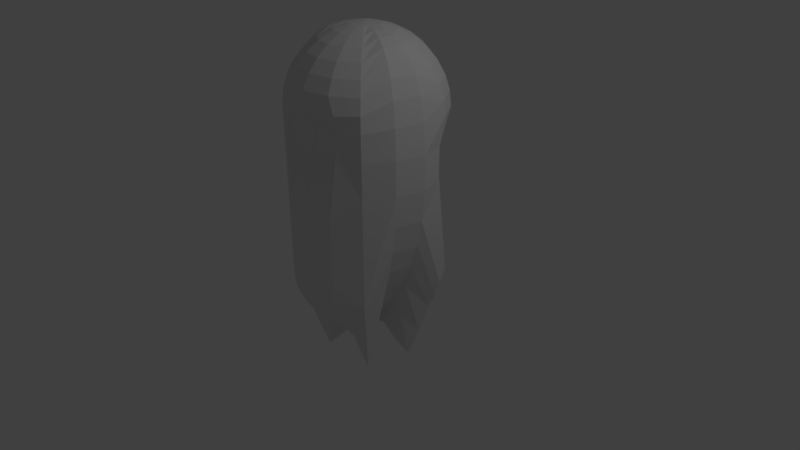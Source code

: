 # Source: ALien.blend  (saved by Blender 2.78.0; exported with 4.5.12 LTS)
import bpy
from mathutils import Matrix  # noqa: F401  (used for matrix-valued properties, if any)

bpy.ops.wm.read_factory_settings(use_empty=True)
scene = bpy.context.scene
scene.name = 'Scene'

# ---- collections
col_collection_1 = bpy.data.collections.new('Collection 1'); scene.collection.children.link(col_collection_1)

# ---- world
world_world = bpy.data.worlds.new('World'); scene.world = world_world
world_world.color = (0.05088, 0.05088, 0.05088)
world_world.use_sun_shadow = False
world_world.sun_shadow_jitter_overblur = 0.0
world_world.cycles.sampling_method = 'MANUAL'

# ---- cameras
cam_camera = bpy.data.cameras.new('Camera')
cam_camera.clip_end = 100.0
cam_camera.lens = 35.0
cam_camera.sensor_width = 32.0
cam_camera.sensor_height = 18.0
cam_camera.ortho_scale = 7.314
cam_camera.dof.focus_distance = 0.0
cam_camera.dof.aperture_fstop = 128.0

# ---- lights
light_lamp = bpy.data.lights.new('Lamp', 'POINT')
light_lamp.transmission_factor = 0.0
light_lamp.cutoff_distance = 30.0
light_lamp.energy = 100.0
light_lamp.shadow_buffer_clip_start = 1.001
light_lamp.shadow_soft_size = 0.1
light_lamp.shadow_maximum_resolution = 0.006
light_lamp.use_absolute_resolution = True

# ---- meshes
me_sphere = bpy.data.meshes.new('Sphere')
me_sphere.from_pydata([(0.0, 0.1951, 2.981), (0.0, 0.3827, 2.924), (0.0, 0.5556, 2.831), (0.0, 0.8315, 2.556), (0.0, 0.9239, 2.383), (0.0, 1.0, 2.0), (0.0, 0.9239, -0.3827), (0.0, 0.8315, -0.5556), (0.0, 0.5556, -0.8315), (0.0, 0.3827, -0.9239), (0.0, -0.1951, 2.981), (0.0, -0.3827, 2.924), (0.0, -0.5556, 2.831), (0.0, -0.7071, 2.707), (0.0, -0.8315, 2.556), (0.0, -0.9239, 2.383), (0.0, -0.977, 2.209), (0.0, -0.9751, 2.033), (0.0, -0.9808, -0.1951), (0.0, -0.9239, -0.3827), (0.0, -0.8315, -0.5556), (0.0, -0.7071, -0.7071), (0.0, -0.5556, -0.8315), (0.0, -0.3827, -0.9239), (0.0, -0.1951, -0.9808), (0.0, -6.557e-07, 3.0), (-0.07466, -0.1802, 2.981), (-0.1464, -0.3536, 2.924), (-0.2126, -0.5133, 2.831), (-0.2706, -0.6533, 2.707), (-0.3182, -0.7682, 2.556), (-0.3536, -0.8536, 2.383), (-0.4342, -0.8602, 2.174), (-0.4498, -0.8224, 1.953), (-0.3753, -0.9061, -0.1951), (-0.3536, -0.8536, -0.3827), (-0.3182, -0.7682, -0.5556), (-0.2706, -0.6533, -0.7071), (-0.2126, -0.5133, -0.8315), (-0.1464, -0.3536, -0.9239), (-0.07466, -0.1802, -0.9808), (0.0, -2.98e-07, -1.0), (-0.1379, -0.138, 2.981), (-0.2706, -0.2706, 2.924), (-0.3928, -0.3928, 2.831), (-0.5, -0.5, 2.707), (-0.5879, -0.5879, 2.556), (-0.6533, -0.6533, 2.383), (-0.6935, -0.6935, 2.195), (-0.7071, -0.7071, 2.0), (-0.6935, -0.6935, -0.1951), (-0.6533, -0.6533, -0.3827), (-0.5879, -0.5879, -0.5753), (-0.5, -0.5, -0.9679), (-0.3928, -0.3928, -1.371), (-0.2706, -0.2706, -1.227), (-0.1379, -0.138, -0.9808), (-0.1468, -0.0608, 2.984), (-0.2903, -0.1202, 2.959), (-0.427, -0.1769, 2.913), (-0.5538, -0.2294, 2.837), (-0.6673, -0.2764, 2.721), (-0.7641, -0.3165, 2.555), (-0.8409, -0.3483, 2.328), (-0.8943, -0.3704, 2.032), (-0.8802, -0.3646, 0.8058), (-0.8119, -0.3363, 0.4506), (-0.7172, -0.2971, 0.1403), (-0.6003, -0.2486, -0.1326), (-0.4657, -0.1929, -0.3756), (-0.3178, -0.1316, -0.5962), (-0.1611, -0.06674, -0.8018), (-0.1589, -5.335e-07, 2.984), (-0.3142, -4.147e-07, 2.959), (-0.4622, -3.026e-07, 2.913), (-0.5995, -2.006e-07, 2.837), (-0.7223, -1.12e-07, 2.721), (-0.827, -4.019e-08, 2.555), (-0.9101, 1.145e-08, 2.328), (-0.968, 3.957e-08, 2.032), (-0.9527, -1.492e-08, 0.8058), (-0.8788, -4.974e-08, 0.4506), (-0.7762, -8.716e-08, 0.1403), (-0.6497, -1.267e-07, -0.1326), (-0.504, -1.68e-07, -0.3756), (-0.344, -2.107e-07, -0.5962), (-0.1744, -2.541e-07, -0.8018), (-0.1802, 0.07466, 2.981), (-0.3536, 0.1464, 2.924), (-0.5133, 0.2126, 2.831), (-0.6533, 0.2706, 2.707), (-0.7682, 0.3182, 2.556), (-0.8536, 0.3536, 2.383), (-0.9061, 0.3753, 2.195), (-0.9239, 0.3827, 2.0), (-0.9061, 0.3753, -0.1951), (-0.8536, 0.3536, -0.3827), (-0.7682, 0.3182, -0.5753), (-0.6533, 0.2706, -0.9679), (-0.5133, 0.2126, -1.371), (-0.3536, 0.1464, -1.227), (-0.1802, 0.07466, -0.9808), (-0.1379, 0.1379, 2.981), (-0.2706, 0.2706, 2.924), (-0.3928, 0.3928, 2.831), (-0.5, 0.5, 2.707), (-0.5879, 0.5879, 2.556), (-0.6533, 0.6533, 2.383), (-0.6935, 0.6935, 2.195), (-0.7071, 0.7071, 2.0), (-0.6935, 0.6935, -0.1951), (-0.6533, 0.6533, -0.3827), (-0.5879, 0.5879, -0.5556), (-0.5, 0.5, -0.7071), (-0.3928, 0.3928, -0.8315), (-0.2706, 0.2706, -0.9239), (-0.1379, 0.1379, -0.9808), (-0.07466, 0.1802, 2.981), (-0.1464, 0.3536, 2.924), (-0.2126, 0.5133, 2.831), (-0.2706, 0.6533, 2.707), (-0.3182, 0.7682, 2.556), (-0.3536, 0.8536, 2.383), (-0.3753, 0.9061, 2.195), (-0.3827, 0.9239, 2.0), (-0.3753, 0.9061, -0.1951), (-0.3536, 0.8536, -0.3827), (-0.3182, 0.7682, -0.5556), (-0.2706, 0.6533, -0.7071), (-0.2126, 0.5133, -0.8315), (-0.1464, 0.3536, -0.9239), (-0.07466, 0.1802, -0.9808), (0.0, 0.7071, 2.707), (0.0, 0.9808, 2.195), (0.0, 0.9808, -0.1951), (0.0, 0.7071, -0.7071), (0.0, 0.1951, -0.9808), (0.0, -0.9904, 0.9025), (-0.379, -0.915, 0.9025), (-0.1877, -0.9435, -0.1951), (-0.2774, -0.8395, 2.001), (-0.1895, -0.9527, 0.9025), (0.0, -0.9856, 0.3537), (-0.3772, -0.9106, 0.3537), (-0.09383, -0.9621, -0.1951), (-0.3692, -0.8242, 1.972), (0.0, -0.8879, 1.491), (-0.3057, -0.8171, 1.424), (-0.2815, -0.9248, -0.1951), (-0.1707, -0.8799, 2.027), (-0.2843, -0.9339, 0.9025), (-0.09475, -0.9715, 0.9025), (-0.1886, -0.9481, 0.3537), (-0.1082, -0.8219, 1.479), (-0.02799, -0.8547, 1.498), (-0.09429, -0.9668, 0.3537), (-0.2829, -0.9293, 0.3537), (-0.1996, -0.8066, 1.45), (-0.705, -0.705, 1.654), (-0.9211, -0.3815, 1.654), (-0.997, 4.083e-08, 1.654), (-0.9039, 0.323, 1.654), (-0.677, 0.5537, 1.654), (-0.3608, 0.6921, 1.654), (1.11e-16, 0.7383, 1.654), (-0.7022, -0.7022, 1.213), (-0.9175, -0.38, 1.213), (-0.9931, 1.688e-08, 1.213), (-0.9004, 0.3217, 1.213), (-0.6744, 0.5516, 1.213), (-0.3594, 0.6894, 1.213), (4.441e-16, 0.7354, 1.213)], [], [(157, 145, 33, 147), (11, 10, 26, 27), (19, 18, 144, 139, 148, 34, 35), (12, 11, 27, 28), (20, 19, 35, 36), (13, 12, 28, 29), (21, 20, 36, 37), (14, 13, 29, 30), (22, 21, 37, 38), (15, 14, 30, 31), (23, 22, 38, 39), (16, 15, 31, 32), (24, 23, 39, 40), (17, 16, 32, 33, 145, 140, 149), (10, 25, 26), (41, 24, 40), (38, 37, 53, 54), (31, 30, 46, 47), (39, 38, 54, 55), (32, 31, 47, 48), (40, 39, 55, 56), (33, 32, 48, 49), (26, 25, 42), (41, 40, 56), (34, 143, 138, 147, 33, 49, 158, 165, 50), (27, 26, 42, 43), (35, 34, 50, 51), (28, 27, 43, 44), (36, 35, 51, 52), (29, 28, 44, 45), (37, 36, 52, 53), (30, 29, 45, 46), (43, 42, 57, 58), (51, 50, 65, 66), (44, 43, 58, 59), (52, 51, 66, 67), (45, 44, 59, 60), (53, 52, 67, 68), (46, 45, 60, 61), (54, 53, 68, 69), (47, 46, 61, 62), (55, 54, 69, 70), (48, 47, 62, 63), (56, 55, 70, 71), (49, 48, 63, 64), (42, 25, 57), (41, 56, 71), (158, 49, 64, 159), (62, 61, 76, 77), (70, 69, 84, 85), (63, 62, 77, 78), (71, 70, 85, 86), (64, 63, 78, 79), (57, 25, 72), (41, 71, 86), (159, 64, 79, 160), (58, 57, 72, 73), (66, 65, 80, 81), (59, 58, 73, 74), (67, 66, 81, 82), (60, 59, 74, 75), (68, 67, 82, 83), (61, 60, 75, 76), (69, 68, 83, 84), (81, 80, 95, 96), (74, 73, 88, 89), (82, 81, 96, 97), (75, 74, 89, 90), (83, 82, 97, 98), (76, 75, 90, 91), (84, 83, 98, 99), (77, 76, 91, 92), (85, 84, 99, 100), (78, 77, 92, 93), (86, 85, 100, 101), (79, 78, 93, 94), (72, 25, 87), (41, 86, 101), (160, 79, 94, 161), (73, 72, 87, 88), (100, 99, 114, 115), (93, 92, 107, 108), (101, 100, 115, 116), (94, 93, 108, 109), (87, 25, 102), (41, 101, 116), (161, 94, 109, 162), (88, 87, 102, 103), (96, 95, 110, 111), (89, 88, 103, 104), (97, 96, 111, 112), (90, 89, 104, 105), (98, 97, 112, 113), (91, 90, 105, 106), (99, 98, 113, 114), (92, 91, 106, 107), (112, 111, 126, 127), (105, 104, 119, 120), (113, 112, 127, 128), (106, 105, 120, 121), (114, 113, 128, 129), (107, 106, 121, 122), (115, 114, 129, 130), (108, 107, 122, 123), (116, 115, 130, 131), (109, 108, 123, 124), (102, 25, 117), (41, 116, 131), (162, 109, 124, 163), (103, 102, 117, 118), (111, 110, 125, 126), (104, 103, 118, 119), (131, 130, 9, 136), (124, 123, 133, 5), (117, 25, 0), (41, 131, 136), (163, 124, 5, 164), (118, 117, 0, 1), (126, 125, 134, 6), (119, 118, 1, 2), (127, 126, 6, 7), (120, 119, 2, 132), (128, 127, 7, 135), (121, 120, 132, 3), (129, 128, 135, 8), (122, 121, 3, 4), (130, 129, 8, 9), (123, 122, 4, 133), (156, 150, 138, 143), (155, 151, 141, 152), (154, 149, 140, 153), (151, 154, 153, 141), (137, 146, 154, 151), (146, 17, 149, 154), (144, 155, 152, 139), (18, 142, 155, 144), (142, 137, 151, 155), (148, 156, 143, 34), (139, 152, 156, 148), (152, 141, 150, 156), (150, 157, 147, 138), (141, 153, 157, 150), (153, 140, 145, 157), (170, 163, 164, 171), (169, 162, 163, 170), (168, 161, 162, 169), (167, 160, 161, 168), (166, 159, 160, 167), (165, 158, 159, 166), (50, 165, 166, 65), (65, 166, 167, 80), (80, 167, 168, 95), (95, 168, 169, 110), (110, 169, 170, 125), (125, 170, 171, 134)])
me_sphere.use_remesh_preserve_volume = False
me_sphere.use_remesh_preserve_attributes = False
me_sphere.use_mirror_vertex_groups = False
me_sphere.update()

# ---- objects
ob_sphere = bpy.data.objects.new('Sphere', me_sphere)
ob_lamp = bpy.data.objects.new('Lamp', light_lamp)
ob_camera = bpy.data.objects.new('Camera', cam_camera)

# ---- transforms, parenting, visibility, modifiers, constraints
ob_sphere.location = (0.0, 0.0, 0.0)
ob_sphere.lineart.crease_threshold = 0.0
_m = ob_sphere.modifiers.new('Mirror', 'MIRROR')
_m.use_clip = True
ob_lamp.location = (4.076, 1.005, 5.904)
ob_lamp.rotation_euler = (0.6503, 0.05522, 1.866)
ob_lamp.lock_rotations_4d = False
ob_lamp.empty_display_type = 'ARROWS'
ob_lamp.color = (0.0, 0.0, 0.0, 0.0)
ob_lamp.lineart.crease_threshold = 0.0
ob_camera.location = (7.481, -6.508, 5.344)
ob_camera.rotation_euler = (1.109, 0.0, 0.8149)
ob_camera.lock_rotations_4d = False
ob_camera.empty_display_type = 'ARROWS'
ob_camera.color = (0.0, 0.0, 0.0, 0.0)
ob_camera.display_type = 'WIRE'
ob_camera.lineart.crease_threshold = 0.0

# ---- collection membership
col_collection_1.objects.link(ob_sphere)
col_collection_1.objects.link(ob_lamp)
col_collection_1.objects.link(ob_camera)

# ---- scene / render settings (as saved in the file)
scene.camera = ob_camera
scene.frame_start = 1; scene.frame_end = 250; scene.frame_set(1)
scene.render.engine = 'BLENDER_EEVEE_NEXT'
scene.render.resolution_percentage = 50
scene.render.dither_intensity = 0.0
scene.cycles.use_denoising = False
scene.cycles.samples = 128
scene.cycles.sampling_pattern = 'TABULATED_SOBOL'
scene.cycles.light_sampling_threshold = 0.0
scene.cycles.use_adaptive_sampling = False
scene.cycles.use_light_tree = False
scene.cycles.blur_glossy = 0.0
scene.cycles.sample_clamp_indirect = 0.0
scene.view_settings.view_transform = 'Standard'
bpy.context.view_layer.update()
